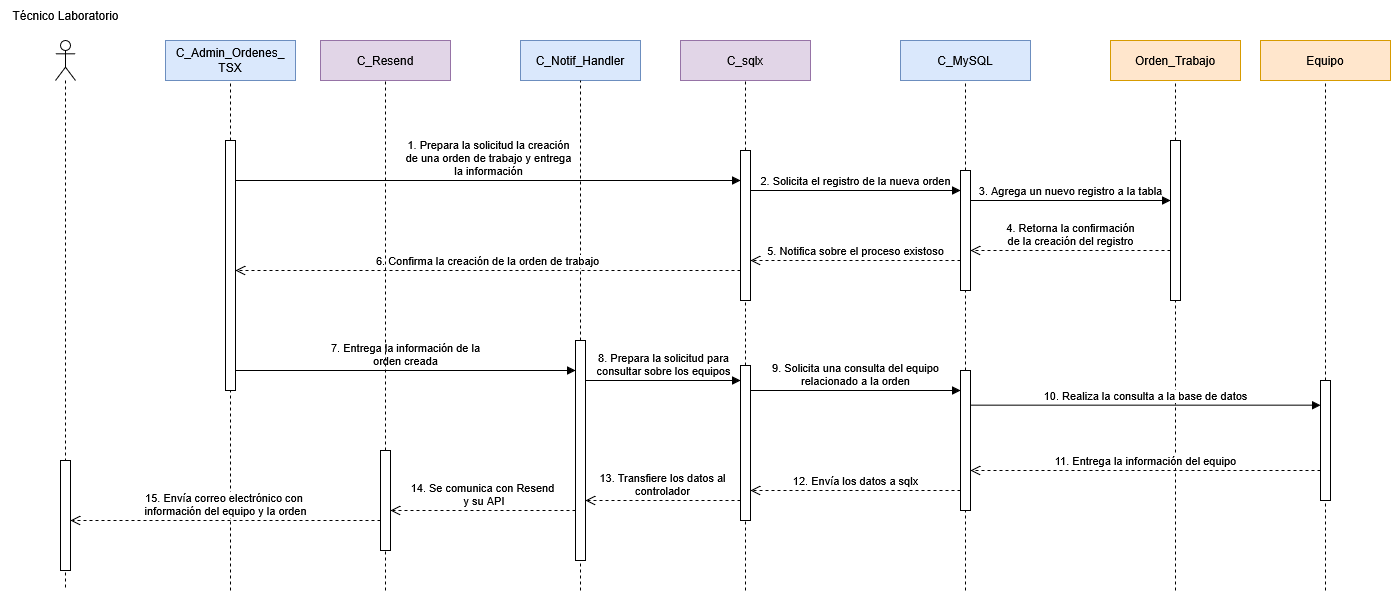

The diagram above was exported from draw.io. Its source (the exported page's mxGraphModel, read from the mxfile embedded in the PNG):
<mxGraphModel dx="1632" dy="890" grid="1" gridSize="10" guides="1" tooltips="1" connect="1" arrows="1" fold="1" page="0" pageScale="1" pageWidth="1100" pageHeight="850" math="0" shadow="0">
  <root>
    <mxCell id="0" />
    <mxCell id="1" parent="0" />
    <mxCell id="uHC8vwtaGwKF_0OvOPry-41" value="" style="shape=umlLifeline;perimeter=lifelinePerimeter;whiteSpace=wrap;html=1;container=1;dropTarget=0;collapsible=0;recursiveResize=0;outlineConnect=0;portConstraint=eastwest;newEdgeStyle={&quot;curved&quot;:0,&quot;rounded&quot;:0};participant=umlActor;" parent="1" vertex="1">
      <mxGeometry x="-85" y="610" width="20" height="550" as="geometry" />
    </mxCell>
    <mxCell id="uHC8vwtaGwKF_0OvOPry-87" value="" style="html=1;points=[[0,0,0,0,5],[0,1,0,0,-5],[1,0,0,0,5],[1,1,0,0,-5]];perimeter=orthogonalPerimeter;outlineConnect=0;targetShapes=umlLifeline;portConstraint=eastwest;newEdgeStyle={&quot;curved&quot;:0,&quot;rounded&quot;:0};" parent="uHC8vwtaGwKF_0OvOPry-41" vertex="1">
      <mxGeometry x="5" y="420" width="10" height="110" as="geometry" />
    </mxCell>
    <mxCell id="uHC8vwtaGwKF_0OvOPry-42" value="Técnico Laboratorio" style="text;html=1;align=center;verticalAlign=middle;resizable=0;points=[];autosize=1;strokeColor=none;fillColor=none;" parent="1" vertex="1">
      <mxGeometry x="-140" y="570" width="130" height="30" as="geometry" />
    </mxCell>
    <mxCell id="uHC8vwtaGwKF_0OvOPry-44" value="C_Notif_Handler" style="rounded=0;whiteSpace=wrap;html=1;fillColor=#dae8fc;strokeColor=#6c8ebf;" parent="1" vertex="1">
      <mxGeometry x="380" y="610" width="120" height="40" as="geometry" />
    </mxCell>
    <mxCell id="uHC8vwtaGwKF_0OvOPry-45" value="" style="endArrow=none;dashed=1;html=1;rounded=0;entryX=0.5;entryY=1;entryDx=0;entryDy=0;" parent="1" source="uHC8vwtaGwKF_0OvOPry-82" target="uHC8vwtaGwKF_0OvOPry-44" edge="1">
      <mxGeometry width="50" height="50" relative="1" as="geometry">
        <mxPoint x="440" y="1160" as="sourcePoint" />
        <mxPoint x="439.5" y="680" as="targetPoint" />
      </mxGeometry>
    </mxCell>
    <mxCell id="uHC8vwtaGwKF_0OvOPry-50" value="C_sqlx" style="rounded=0;whiteSpace=wrap;html=1;fillColor=#e1d5e7;strokeColor=#9673a6;" parent="1" vertex="1">
      <mxGeometry x="540" y="610" width="130" height="40" as="geometry" />
    </mxCell>
    <mxCell id="uHC8vwtaGwKF_0OvOPry-51" value="" style="endArrow=none;dashed=1;html=1;rounded=0;entryX=0.5;entryY=1;entryDx=0;entryDy=0;" parent="1" source="uHC8vwtaGwKF_0OvOPry-59" target="uHC8vwtaGwKF_0OvOPry-50" edge="1">
      <mxGeometry width="50" height="50" relative="1" as="geometry">
        <mxPoint x="605" y="1160" as="sourcePoint" />
        <mxPoint x="599.5" y="680" as="targetPoint" />
      </mxGeometry>
    </mxCell>
    <mxCell id="uHC8vwtaGwKF_0OvOPry-52" value="Orden_Trabajo" style="rounded=0;whiteSpace=wrap;html=1;fillColor=#ffe6cc;strokeColor=#d79b00;" parent="1" vertex="1">
      <mxGeometry x="970" y="610" width="130" height="40" as="geometry" />
    </mxCell>
    <mxCell id="uHC8vwtaGwKF_0OvOPry-53" value="" style="endArrow=none;dashed=1;html=1;rounded=0;entryX=0.5;entryY=1;entryDx=0;entryDy=0;" parent="1" source="uHC8vwtaGwKF_0OvOPry-63" target="uHC8vwtaGwKF_0OvOPry-52" edge="1">
      <mxGeometry width="50" height="50" relative="1" as="geometry">
        <mxPoint x="1035" y="1160" as="sourcePoint" />
        <mxPoint x="1029.5" y="680" as="targetPoint" />
      </mxGeometry>
    </mxCell>
    <mxCell id="uHC8vwtaGwKF_0OvOPry-54" value="C_MySQL" style="rounded=0;whiteSpace=wrap;html=1;fillColor=#dae8fc;strokeColor=#6c8ebf;" parent="1" vertex="1">
      <mxGeometry x="760" y="610" width="130" height="40" as="geometry" />
    </mxCell>
    <mxCell id="uHC8vwtaGwKF_0OvOPry-55" value="" style="endArrow=none;dashed=1;html=1;rounded=0;entryX=0.5;entryY=1;entryDx=0;entryDy=0;" parent="1" source="uHC8vwtaGwKF_0OvOPry-61" target="uHC8vwtaGwKF_0OvOPry-54" edge="1">
      <mxGeometry width="50" height="50" relative="1" as="geometry">
        <mxPoint x="825" y="1160" as="sourcePoint" />
        <mxPoint x="819.5" y="680" as="targetPoint" />
      </mxGeometry>
    </mxCell>
    <mxCell id="uHC8vwtaGwKF_0OvOPry-58" value="" style="endArrow=none;dashed=1;html=1;rounded=0;entryX=0.5;entryY=1;entryDx=0;entryDy=0;" parent="1" source="uHC8vwtaGwKF_0OvOPry-90" target="uHC8vwtaGwKF_0OvOPry-59" edge="1">
      <mxGeometry width="50" height="50" relative="1" as="geometry">
        <mxPoint x="605" y="1160" as="sourcePoint" />
        <mxPoint x="605" y="650" as="targetPoint" />
      </mxGeometry>
    </mxCell>
    <mxCell id="uHC8vwtaGwKF_0OvOPry-59" value="" style="html=1;points=[[0,0,0,0,5],[0,1,0,0,-5],[1,0,0,0,5],[1,1,0,0,-5]];perimeter=orthogonalPerimeter;outlineConnect=0;targetShapes=umlLifeline;portConstraint=eastwest;newEdgeStyle={&quot;curved&quot;:0,&quot;rounded&quot;:0};" parent="1" vertex="1">
      <mxGeometry x="600" y="720" width="10" height="150" as="geometry" />
    </mxCell>
    <mxCell id="uHC8vwtaGwKF_0OvOPry-62" value="" style="endArrow=none;dashed=1;html=1;rounded=0;entryX=0.5;entryY=1;entryDx=0;entryDy=0;" parent="1" source="uHC8vwtaGwKF_0OvOPry-92" target="uHC8vwtaGwKF_0OvOPry-61" edge="1">
      <mxGeometry width="50" height="50" relative="1" as="geometry">
        <mxPoint x="825" y="1160" as="sourcePoint" />
        <mxPoint x="825" y="650" as="targetPoint" />
      </mxGeometry>
    </mxCell>
    <mxCell id="uHC8vwtaGwKF_0OvOPry-61" value="" style="html=1;points=[[0,0,0,0,5],[0,1,0,0,-5],[1,0,0,0,5],[1,1,0,0,-5]];perimeter=orthogonalPerimeter;outlineConnect=0;targetShapes=umlLifeline;portConstraint=eastwest;newEdgeStyle={&quot;curved&quot;:0,&quot;rounded&quot;:0};" parent="1" vertex="1">
      <mxGeometry x="820" y="740" width="10" height="120" as="geometry" />
    </mxCell>
    <mxCell id="uHC8vwtaGwKF_0OvOPry-64" value="" style="endArrow=none;dashed=1;html=1;rounded=0;entryX=0.5;entryY=1;entryDx=0;entryDy=0;" parent="1" target="uHC8vwtaGwKF_0OvOPry-63" edge="1">
      <mxGeometry width="50" height="50" relative="1" as="geometry">
        <mxPoint x="1035" y="1160" as="sourcePoint" />
        <mxPoint x="1035" y="650" as="targetPoint" />
      </mxGeometry>
    </mxCell>
    <mxCell id="uHC8vwtaGwKF_0OvOPry-63" value="" style="html=1;points=[[0,0,0,0,5],[0,1,0,0,-5],[1,0,0,0,5],[1,1,0,0,-5]];perimeter=orthogonalPerimeter;outlineConnect=0;targetShapes=umlLifeline;portConstraint=eastwest;newEdgeStyle={&quot;curved&quot;:0,&quot;rounded&quot;:0};" parent="1" vertex="1">
      <mxGeometry x="1030" y="710" width="10" height="160" as="geometry" />
    </mxCell>
    <mxCell id="uHC8vwtaGwKF_0OvOPry-65" value="&lt;div&gt;1. Prepara la solicitud la creación&lt;/div&gt;&lt;div&gt;de una orden de trabajo y entrega&lt;/div&gt;&lt;div&gt;la información&lt;/div&gt;" style="html=1;verticalAlign=bottom;endArrow=block;curved=0;rounded=0;" parent="1" source="uHC8vwtaGwKF_0OvOPry-78" edge="1">
      <mxGeometry width="80" relative="1" as="geometry">
        <mxPoint x="410" y="750" as="sourcePoint" />
        <mxPoint x="600" y="750" as="targetPoint" />
      </mxGeometry>
    </mxCell>
    <mxCell id="uHC8vwtaGwKF_0OvOPry-66" value="2. Solicita el registro de la nueva orden" style="html=1;verticalAlign=bottom;endArrow=block;curved=0;rounded=0;" parent="1" edge="1">
      <mxGeometry width="80" relative="1" as="geometry">
        <mxPoint x="610" y="760" as="sourcePoint" />
        <mxPoint x="820" y="760" as="targetPoint" />
      </mxGeometry>
    </mxCell>
    <mxCell id="uHC8vwtaGwKF_0OvOPry-67" value="3. Agrega un nuevo registro a la tabla" style="html=1;verticalAlign=bottom;endArrow=block;curved=0;rounded=0;" parent="1" edge="1">
      <mxGeometry width="80" relative="1" as="geometry">
        <mxPoint x="830" y="770" as="sourcePoint" />
        <mxPoint x="1030" y="770" as="targetPoint" />
      </mxGeometry>
    </mxCell>
    <mxCell id="uHC8vwtaGwKF_0OvOPry-68" value="&lt;div&gt;4. Retorna la confirmación&lt;/div&gt;&lt;div&gt;de la creación del registro&lt;/div&gt;" style="html=1;verticalAlign=bottom;endArrow=open;dashed=1;endSize=8;curved=0;rounded=0;" parent="1" edge="1">
      <mxGeometry relative="1" as="geometry">
        <mxPoint x="1030" y="820" as="sourcePoint" />
        <mxPoint x="830" y="820" as="targetPoint" />
      </mxGeometry>
    </mxCell>
    <mxCell id="uHC8vwtaGwKF_0OvOPry-69" value="5. Notifica sobre el proceso existoso" style="html=1;verticalAlign=bottom;endArrow=open;dashed=1;endSize=8;curved=0;rounded=0;" parent="1" edge="1">
      <mxGeometry x="-0.0016" relative="1" as="geometry">
        <mxPoint x="820" y="830" as="sourcePoint" />
        <mxPoint x="610" y="830" as="targetPoint" />
        <mxPoint as="offset" />
      </mxGeometry>
    </mxCell>
    <mxCell id="uHC8vwtaGwKF_0OvOPry-70" value="6. Confirma la creación de la orden de trabajo" style="html=1;verticalAlign=bottom;endArrow=open;dashed=1;endSize=8;curved=0;rounded=0;" parent="1" target="uHC8vwtaGwKF_0OvOPry-78" edge="1">
      <mxGeometry relative="1" as="geometry">
        <mxPoint x="600" y="840" as="sourcePoint" />
        <mxPoint x="410" y="840" as="targetPoint" />
      </mxGeometry>
    </mxCell>
    <mxCell id="uHC8vwtaGwKF_0OvOPry-75" value="&lt;div&gt;C_Admin_Ordenes_&lt;/div&gt;&lt;div&gt;TSX&lt;/div&gt;" style="rounded=0;whiteSpace=wrap;html=1;fillColor=#dae8fc;strokeColor=#6c8ebf;" parent="1" vertex="1">
      <mxGeometry x="25" y="610" width="130" height="40" as="geometry" />
    </mxCell>
    <mxCell id="uHC8vwtaGwKF_0OvOPry-76" value="" style="endArrow=none;dashed=1;html=1;rounded=0;entryX=0.5;entryY=1;entryDx=0;entryDy=0;" parent="1" source="uHC8vwtaGwKF_0OvOPry-78" target="uHC8vwtaGwKF_0OvOPry-75" edge="1">
      <mxGeometry width="50" height="50" relative="1" as="geometry">
        <mxPoint x="90" y="1160" as="sourcePoint" />
        <mxPoint x="84.5" y="680" as="targetPoint" />
      </mxGeometry>
    </mxCell>
    <mxCell id="uHC8vwtaGwKF_0OvOPry-77" value="" style="endArrow=none;dashed=1;html=1;rounded=0;entryX=0.5;entryY=1;entryDx=0;entryDy=0;" parent="1" target="uHC8vwtaGwKF_0OvOPry-78" edge="1">
      <mxGeometry width="50" height="50" relative="1" as="geometry">
        <mxPoint x="90" y="1160" as="sourcePoint" />
        <mxPoint x="90" y="650" as="targetPoint" />
      </mxGeometry>
    </mxCell>
    <mxCell id="uHC8vwtaGwKF_0OvOPry-78" value="" style="html=1;points=[[0,0,0,0,5],[0,1,0,0,-5],[1,0,0,0,5],[1,1,0,0,-5]];perimeter=orthogonalPerimeter;outlineConnect=0;targetShapes=umlLifeline;portConstraint=eastwest;newEdgeStyle={&quot;curved&quot;:0,&quot;rounded&quot;:0};" parent="1" vertex="1">
      <mxGeometry x="85" y="710" width="10" height="250" as="geometry" />
    </mxCell>
    <mxCell id="uHC8vwtaGwKF_0OvOPry-81" value="" style="endArrow=none;dashed=1;html=1;rounded=0;entryX=0.5;entryY=1;entryDx=0;entryDy=0;" parent="1" target="uHC8vwtaGwKF_0OvOPry-82" edge="1">
      <mxGeometry width="50" height="50" relative="1" as="geometry">
        <mxPoint x="440" y="1160" as="sourcePoint" />
        <mxPoint x="440" y="650" as="targetPoint" />
      </mxGeometry>
    </mxCell>
    <mxCell id="uHC8vwtaGwKF_0OvOPry-82" value="" style="html=1;points=[[0,0,0,0,5],[0,1,0,0,-5],[1,0,0,0,5],[1,1,0,0,-5]];perimeter=orthogonalPerimeter;outlineConnect=0;targetShapes=umlLifeline;portConstraint=eastwest;newEdgeStyle={&quot;curved&quot;:0,&quot;rounded&quot;:0};" parent="1" vertex="1">
      <mxGeometry x="435" y="910" width="10" height="220" as="geometry" />
    </mxCell>
    <mxCell id="uHC8vwtaGwKF_0OvOPry-83" value="Equipo" style="rounded=0;whiteSpace=wrap;html=1;fillColor=#ffe6cc;strokeColor=#d79b00;" parent="1" vertex="1">
      <mxGeometry x="1120" y="610" width="130" height="40" as="geometry" />
    </mxCell>
    <mxCell id="uHC8vwtaGwKF_0OvOPry-84" value="" style="endArrow=none;dashed=1;html=1;rounded=0;entryX=0.5;entryY=1;entryDx=0;entryDy=0;" parent="1" source="uHC8vwtaGwKF_0OvOPry-86" target="uHC8vwtaGwKF_0OvOPry-83" edge="1">
      <mxGeometry width="50" height="50" relative="1" as="geometry">
        <mxPoint x="1185" y="1160" as="sourcePoint" />
        <mxPoint x="1179.5" y="680" as="targetPoint" />
      </mxGeometry>
    </mxCell>
    <mxCell id="uHC8vwtaGwKF_0OvOPry-85" value="" style="endArrow=none;dashed=1;html=1;rounded=0;entryX=0.5;entryY=1;entryDx=0;entryDy=0;" parent="1" target="uHC8vwtaGwKF_0OvOPry-86" edge="1">
      <mxGeometry width="50" height="50" relative="1" as="geometry">
        <mxPoint x="1185" y="1160" as="sourcePoint" />
        <mxPoint x="1185" y="650" as="targetPoint" />
      </mxGeometry>
    </mxCell>
    <mxCell id="uHC8vwtaGwKF_0OvOPry-86" value="" style="html=1;points=[[0,0,0,0,5],[0,1,0,0,-5],[1,0,0,0,5],[1,1,0,0,-5]];perimeter=orthogonalPerimeter;outlineConnect=0;targetShapes=umlLifeline;portConstraint=eastwest;newEdgeStyle={&quot;curved&quot;:0,&quot;rounded&quot;:0};" parent="1" vertex="1">
      <mxGeometry x="1180" y="950" width="10" height="120" as="geometry" />
    </mxCell>
    <mxCell id="uHC8vwtaGwKF_0OvOPry-88" value="&lt;div&gt;7. Entrega la información de la&lt;/div&gt;&lt;div&gt;orden creada&lt;/div&gt;" style="html=1;verticalAlign=bottom;endArrow=block;curved=0;rounded=0;exitX=1;exitY=0.92;exitDx=0;exitDy=0;exitPerimeter=0;" parent="1" source="uHC8vwtaGwKF_0OvOPry-78" edge="1">
      <mxGeometry width="80" relative="1" as="geometry">
        <mxPoint x="280" y="940" as="sourcePoint" />
        <mxPoint x="435" y="940" as="targetPoint" />
      </mxGeometry>
    </mxCell>
    <mxCell id="uHC8vwtaGwKF_0OvOPry-89" value="" style="endArrow=none;dashed=1;html=1;rounded=0;entryX=0.5;entryY=1;entryDx=0;entryDy=0;" parent="1" target="uHC8vwtaGwKF_0OvOPry-90" edge="1">
      <mxGeometry width="50" height="50" relative="1" as="geometry">
        <mxPoint x="605" y="1160" as="sourcePoint" />
        <mxPoint x="605" y="880" as="targetPoint" />
      </mxGeometry>
    </mxCell>
    <mxCell id="uHC8vwtaGwKF_0OvOPry-90" value="" style="html=1;points=[[0,0,0,0,5],[0,1,0,0,-5],[1,0,0,0,5],[1,1,0,0,-5]];perimeter=orthogonalPerimeter;outlineConnect=0;targetShapes=umlLifeline;portConstraint=eastwest;newEdgeStyle={&quot;curved&quot;:0,&quot;rounded&quot;:0};" parent="1" vertex="1">
      <mxGeometry x="600" y="935" width="10" height="155" as="geometry" />
    </mxCell>
    <mxCell id="uHC8vwtaGwKF_0OvOPry-91" value="" style="endArrow=none;dashed=1;html=1;rounded=0;entryX=0.5;entryY=1;entryDx=0;entryDy=0;" parent="1" target="uHC8vwtaGwKF_0OvOPry-92" edge="1">
      <mxGeometry width="50" height="50" relative="1" as="geometry">
        <mxPoint x="825" y="1160" as="sourcePoint" />
        <mxPoint x="825" y="870" as="targetPoint" />
      </mxGeometry>
    </mxCell>
    <mxCell id="uHC8vwtaGwKF_0OvOPry-92" value="" style="html=1;points=[[0,0,0,0,5],[0,1,0,0,-5],[1,0,0,0,5],[1,1,0,0,-5]];perimeter=orthogonalPerimeter;outlineConnect=0;targetShapes=umlLifeline;portConstraint=eastwest;newEdgeStyle={&quot;curved&quot;:0,&quot;rounded&quot;:0};" parent="1" vertex="1">
      <mxGeometry x="820" y="940" width="10" height="140" as="geometry" />
    </mxCell>
    <mxCell id="uHC8vwtaGwKF_0OvOPry-94" value="&lt;div&gt;8. Prepara la solicitud para&lt;/div&gt;&lt;div&gt;consultar sobre los equipos&lt;/div&gt;" style="html=1;verticalAlign=bottom;endArrow=block;curved=0;rounded=0;" parent="1" edge="1">
      <mxGeometry width="80" relative="1" as="geometry">
        <mxPoint x="445" y="950" as="sourcePoint" />
        <mxPoint x="600" y="950" as="targetPoint" />
      </mxGeometry>
    </mxCell>
    <mxCell id="uHC8vwtaGwKF_0OvOPry-95" value="&lt;div&gt;9. Solicita una consulta del equipo&lt;/div&gt;&lt;div&gt;relacionado a la orden&lt;/div&gt;" style="html=1;verticalAlign=bottom;endArrow=block;curved=0;rounded=0;" parent="1" edge="1">
      <mxGeometry width="80" relative="1" as="geometry">
        <mxPoint x="610" y="960" as="sourcePoint" />
        <mxPoint x="820" y="960" as="targetPoint" />
      </mxGeometry>
    </mxCell>
    <mxCell id="uHC8vwtaGwKF_0OvOPry-96" value="10. Realiza la consulta a la base de datos" style="html=1;verticalAlign=bottom;endArrow=block;curved=0;rounded=0;" parent="1" edge="1">
      <mxGeometry width="80" relative="1" as="geometry">
        <mxPoint x="830" y="974.66" as="sourcePoint" />
        <mxPoint x="1180" y="974.66" as="targetPoint" />
      </mxGeometry>
    </mxCell>
    <mxCell id="uHC8vwtaGwKF_0OvOPry-97" value="11. Entrega la información del equipo" style="html=1;verticalAlign=bottom;endArrow=open;dashed=1;endSize=8;curved=0;rounded=0;" parent="1" edge="1">
      <mxGeometry relative="1" as="geometry">
        <mxPoint x="1180" y="1040" as="sourcePoint" />
        <mxPoint x="830" y="1040" as="targetPoint" />
      </mxGeometry>
    </mxCell>
    <mxCell id="uHC8vwtaGwKF_0OvOPry-99" value="12. Envía los datos a sqlx" style="html=1;verticalAlign=bottom;endArrow=open;dashed=1;endSize=8;curved=0;rounded=0;" parent="1" edge="1">
      <mxGeometry relative="1" as="geometry">
        <mxPoint x="820" y="1060" as="sourcePoint" />
        <mxPoint x="610" y="1060" as="targetPoint" />
      </mxGeometry>
    </mxCell>
    <mxCell id="uHC8vwtaGwKF_0OvOPry-100" value="&lt;div&gt;13. Transfiere los datos al&lt;/div&gt;&lt;div&gt;controlador&lt;/div&gt;" style="html=1;verticalAlign=bottom;endArrow=open;dashed=1;endSize=8;curved=0;rounded=0;" parent="1" edge="1">
      <mxGeometry relative="1" as="geometry">
        <mxPoint x="600" y="1070" as="sourcePoint" />
        <mxPoint x="445" y="1070" as="targetPoint" />
        <mxPoint as="offset" />
      </mxGeometry>
    </mxCell>
    <mxCell id="uHC8vwtaGwKF_0OvOPry-105" value="&lt;div&gt;15. Envía correo electrónico con&amp;nbsp;&lt;/div&gt;&lt;div&gt;información del equipo y la orden&lt;/div&gt;" style="html=1;verticalAlign=bottom;endArrow=open;dashed=1;endSize=8;curved=0;rounded=0;" parent="1" edge="1">
      <mxGeometry relative="1" as="geometry">
        <mxPoint x="240" y="1090" as="sourcePoint" />
        <mxPoint x="-70" y="1090" as="targetPoint" />
        <Array as="points">
          <mxPoint x="80" y="1090" />
        </Array>
      </mxGeometry>
    </mxCell>
    <mxCell id="lhJcdTdQTaXwHqy-qIqw-1" value="&lt;div&gt;C_Resend&lt;/div&gt;" style="rounded=0;whiteSpace=wrap;html=1;fillColor=#e1d5e7;strokeColor=#9673a6;" parent="1" vertex="1">
      <mxGeometry x="180" y="610" width="130" height="40" as="geometry" />
    </mxCell>
    <mxCell id="lhJcdTdQTaXwHqy-qIqw-2" value="" style="endArrow=none;dashed=1;html=1;rounded=0;entryX=0.5;entryY=1;entryDx=0;entryDy=0;" parent="1" source="lhJcdTdQTaXwHqy-qIqw-4" target="lhJcdTdQTaXwHqy-qIqw-1" edge="1">
      <mxGeometry width="50" height="50" relative="1" as="geometry">
        <mxPoint x="245" y="1160" as="sourcePoint" />
        <mxPoint x="239.5" y="680" as="targetPoint" />
      </mxGeometry>
    </mxCell>
    <mxCell id="lhJcdTdQTaXwHqy-qIqw-3" value="" style="endArrow=none;dashed=1;html=1;rounded=0;entryX=0.5;entryY=1;entryDx=0;entryDy=0;" parent="1" target="lhJcdTdQTaXwHqy-qIqw-4" edge="1">
      <mxGeometry width="50" height="50" relative="1" as="geometry">
        <mxPoint x="245" y="1160" as="sourcePoint" />
        <mxPoint x="245" y="650" as="targetPoint" />
      </mxGeometry>
    </mxCell>
    <mxCell id="lhJcdTdQTaXwHqy-qIqw-4" value="" style="html=1;points=[[0,0,0,0,5],[0,1,0,0,-5],[1,0,0,0,5],[1,1,0,0,-5]];perimeter=orthogonalPerimeter;outlineConnect=0;targetShapes=umlLifeline;portConstraint=eastwest;newEdgeStyle={&quot;curved&quot;:0,&quot;rounded&quot;:0};" parent="1" vertex="1">
      <mxGeometry x="240" y="1020" width="10" height="100" as="geometry" />
    </mxCell>
    <mxCell id="yWjTBQlg8U_4tw-34JQA-1" value="&lt;div&gt;14. Se comunica con Resend&lt;/div&gt;&lt;div&gt;&amp;nbsp;y su API&lt;/div&gt;" style="html=1;verticalAlign=bottom;endArrow=open;dashed=1;endSize=8;curved=0;rounded=0;" parent="1" edge="1">
      <mxGeometry x="0.0054" relative="1" as="geometry">
        <mxPoint x="435" y="1080" as="sourcePoint" />
        <mxPoint x="250" y="1080" as="targetPoint" />
        <mxPoint as="offset" />
      </mxGeometry>
    </mxCell>
  </root>
</mxGraphModel>